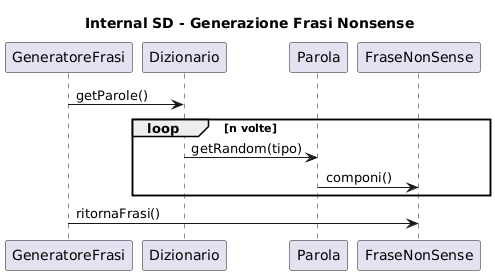

The diagram above was rendered by PlantUML. Its source (embedded in the PNG):
@startuml
title Internal SD - Generazione Frasi Nonsense

participant GeneratoreFrasi
participant Dizionario
participant Parola
participant FraseNonSense

GeneratoreFrasi -> Dizionario : getParole()
loop n volte
  Dizionario -> Parola : getRandom(tipo)
  Parola -> FraseNonSense : componi()
end
GeneratoreFrasi -> FraseNonSense : ritornaFrasi()
@enduml